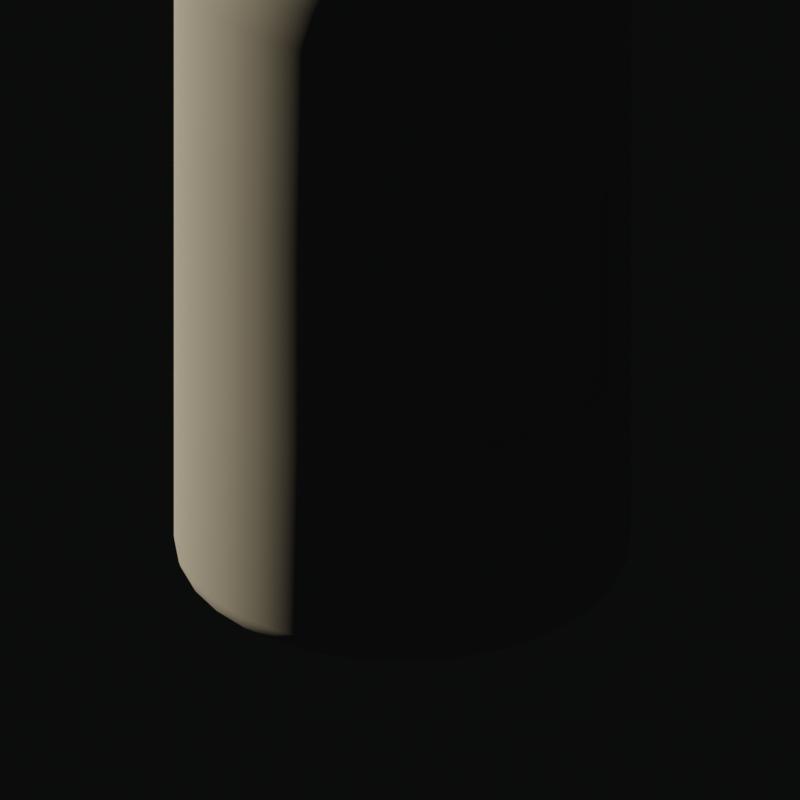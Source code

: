 # Source: incipias_shields.blend  (saved by Blender 4.0.36; exported with 4.5.12 LTS)
import bpy
from mathutils import Matrix  # noqa: F401  (used for matrix-valued properties, if any)

bpy.ops.wm.read_factory_settings(use_empty=True)
scene = bpy.context.scene
scene.name = 'Scene'

# ---- collections
col_lighting = bpy.data.collections.new('Lighting'); scene.collection.children.link(col_lighting)
col_hidden = bpy.data.collections.new('hidden'); scene.collection.children.link(col_hidden)
col_shield = bpy.data.collections.new('shield'); scene.collection.children.link(col_shield)
col_liquid_class = bpy.data.collections.new('Liquid Class'); scene.collection.children.link(col_liquid_class)
col_gas_class = bpy.data.collections.new('gas class'); scene.collection.children.link(col_gas_class)
col_gas_class.hide_render = True

# ---- materials (node trees are filled in below, after node groups)
mat_inner_glow = bpy.data.materials.new('Inner_glow')
mat_material_003 = bpy.data.materials.new('Material.003')

# ---- node groups
ng_auto_smooth = bpy.data.node_groups.new('Auto Smooth', 'GeometryNodeTree')
_s = ng_auto_smooth.interface.new_socket(name='Geometry', in_out='OUTPUT', socket_type='NodeSocketGeometry')
_s = ng_auto_smooth.interface.new_socket(name='Geometry', in_out='INPUT', socket_type='NodeSocketGeometry')
_s = ng_auto_smooth.interface.new_socket(name='Angle', in_out='INPUT', socket_type='NodeSocketFloat')
_s.subtype = 'ANGLE'
_s.min_value = 0.0
_s.max_value = 3.142
ng_auto_smooth.is_modifier = True
_N = ng_auto_smooth.nodes; _L = ng_auto_smooth.links
n0 = _N.new('NodeGroupOutput'); n0.name = 'Group Output'; n0.location = (480, -100)
n1 = _N.new('NodeGroupInput'); n1.name = 'Group Input'; n1.location = (-420, -300)
n2 = _N.new('NodeGroupInput'); n2.name = 'Group Input.001'; n2.location = (-60, -100)
n3 = _N.new('GeometryNodeSetShadeSmooth'); n3.name = 'Set Shade Smooth'; n3.location = (120, -100)
n3.domain = 'EDGE'
n4 = _N.new('GeometryNodeSetShadeSmooth'); n4.name = 'Set Shade Smooth.001'; n4.location = (300, -100)
n5 = _N.new('GeometryNodeInputMeshEdgeAngle'); n5.name = 'Edge Angle'; n5.location = (-420, -220)
n6 = _N.new('GeometryNodeInputEdgeSmooth'); n6.name = 'Is Edge Smooth'; n6.location = (-60, -160)
n7 = _N.new('GeometryNodeInputShadeSmooth'); n7.name = 'Is Face Smooth'; n7.location = (-240, -340)
n8 = _N.new('FunctionNodeBooleanMath'); n8.name = 'Boolean Math'; n8.location = (-60, -220)
n9 = _N.new('FunctionNodeCompare'); n9.name = 'Compare'; n9.location = (-240, -180)
n9.operation = 'LESS_EQUAL'
_L.new(n5.outputs[0], n9.inputs[0])
_L.new(n4.outputs[0], n0.inputs[0])
_L.new(n1.outputs[1], n9.inputs[1])
_L.new(n9.outputs[0], n8.inputs[0])
_L.new(n7.outputs[0], n8.inputs[1])
_L.new(n2.outputs[0], n3.inputs[0])
_L.new(n6.outputs[0], n3.inputs[1])
_L.new(n3.outputs[0], n4.inputs[0])
_L.new(n8.outputs[0], n3.inputs[2])
n0.is_active_output = True

# ---- material node trees
mat_inner_glow.use_nodes = True; mat_inner_glow.node_tree.nodes.clear()
_N = mat_inner_glow.node_tree.nodes; _L = mat_inner_glow.node_tree.links
n0 = _N.new('ShaderNodeOutputMaterial'); n0.name = 'Material Output'; n0.location = (1378, 206)
n1 = _N.new('ShaderNodeVolumePrincipled'); n1.name = 'Principled Volume'; n1.location = (939, -212)
n1.inputs[2].default_value = 5.96e-08
n2 = _N.new('ShaderNodeTexNoise'); n2.name = 'Noise Texture'; n2.location = (120, -277)
n2.inputs[2].default_value = 2.0
n3 = _N.new('ShaderNodeTexNoise'); n3.name = 'Musgrave Texture'; n3.location = (-110, -255)
n3.width = 150
n3.normalize = False
n3.inputs[2].default_value = 2.0
n3.inputs[3].default_value = 1.0
n3.inputs[4].default_value = 0.25
n4 = _N.new('ShaderNodeValToRGB'); n4.name = 'ColorRamp'; n4.location = (381, -270)
while len(n4.color_ramp.elements) > 1: n4.color_ramp.elements.remove(n4.color_ramp.elements[-1])
n4.color_ramp.elements[0].position = 0.6341; n4.color_ramp.elements[0].color = (0.0, 0.0, 0.0, 1.0)
_e = n4.color_ramp.elements.new(0.6932); _e.color = (0.06672, 0.6902, 1.0, 1.0)
n5 = _N.new('ShaderNodeMix'); n5.name = 'Mix'; n5.location = (-330, -288)
n5.data_type = 'RGBA'
n5.inputs[0].default_value = 0.6583
n6 = _N.new('ShaderNodeGamma'); n6.name = 'Gamma'; n6.location = (720, -322)
n6.inputs[1].default_value = 0.5
n7 = _N.new('ShaderNodeMapping'); n7.name = 'Mapping'; n7.location = (-780, -91)
n7.inputs[3].default_value = (2.0, 2.0, 2.0)
n8 = _N.new('ShaderNodeTexCoord'); n8.name = 'Texture Coordinate'; n8.location = (-1058, -247)
n9 = _N.new('ShaderNodeSeparateXYZ'); n9.name = 'Separate XYZ'; n9.location = (-786, -596)
n10 = _N.new('ShaderNodeCombineXYZ'); n10.name = 'Combine XYZ'; n10.location = (-546, -543)
n11 = _N.new('ShaderNodeVectorMath'); n11.name = 'Vector Math'; n11.location = (-41, -847)
n11.operation = 'LENGTH'
n12 = _N.new('ShaderNodeMapRange'); n12.name = 'Map Range'; n12.location = (127, -553)
n12.inputs[1].default_value = 1.0
n12.inputs[2].default_value = 1.8
n12.inputs[3].default_value = 1.0
n12.inputs[4].default_value = 0.0
n13 = _N.new('ShaderNodeMath'); n13.name = 'Math'; n13.location = (436, -648)
n13.operation = 'MULTIPLY'
n14 = _N.new('ShaderNodeMath'); n14.name = 'Math.001'; n14.location = (656, -627)
n14.operation = 'MULTIPLY'
n14.inputs[1].default_value = 12.0
n15 = _N.new('ShaderNodeMapRange'); n15.name = 'Map Range.001'; n15.location = (130, -844)
n15.interpolation_type = 'SMOOTHSTEP'
n15.inputs[2].default_value = 1.8
n15.inputs[3].default_value = 1.0
n15.inputs[4].default_value = 0.0
n16 = _N.new('ShaderNodeBsdfPrincipled'); n16.name = 'Principled BSDF'; n16.location = (792, 166)
n16.inputs[3].default_value = 1.45
n16.inputs[4].default_value = 0.0
n17 = _N.new('ShaderNodeTexNoise'); n17.name = 'Noise Texture.001'; n17.location = (-509, 78)
n17.inputs[2].default_value = 2.0
_L.new(n1.outputs[0], n0.inputs[1])
_L.new(n6.outputs[0], n1.inputs[7])
_L.new(n2.outputs[0], n4.inputs[0])
_L.new(n3.outputs[0], n2.inputs[0])
_L.new(n8.outputs[3], n7.inputs[0])
_L.new(n5.outputs[2], n3.inputs[0])
_L.new(n7.outputs[0], n17.inputs[0])
_L.new(n17.outputs[1], n5.inputs[6])
_L.new(n7.outputs[0], n5.inputs[7])
_L.new(n4.outputs[0], n6.inputs[0])
_L.new(n8.outputs[3], n9.inputs[0])
_L.new(n9.outputs[2], n12.inputs[0])
_L.new(n14.outputs[0], n1.inputs[6])
_L.new(n9.outputs[0], n10.inputs[0])
_L.new(n9.outputs[1], n10.inputs[1])
_L.new(n10.outputs[0], n11.inputs[0])
_L.new(n11.outputs[1], n15.inputs[0])
_L.new(n12.outputs[0], n13.inputs[0])
_L.new(n13.outputs[0], n14.inputs[0])
_L.new(n15.outputs[0], n13.inputs[1])
_L.new(n16.outputs[0], n0.inputs[0])
n0.is_active_output = True
mat_material_003.use_nodes = True; mat_material_003.node_tree.nodes.clear()
_N = mat_material_003.node_tree.nodes; _L = mat_material_003.node_tree.links
n0 = _N.new('ShaderNodeOutputMaterial'); n0.name = 'Material Output'; n0.location = (300, 300)
n1 = _N.new('ShaderNodeBsdfPrincipled'); n1.name = 'Principled BSDF'; n1.location = (10, 300)
n1.inputs[0].default_value = (0.6281, 0.394, 0.2434, 1.0)
n1.inputs[1].default_value = 0.3273
n1.inputs[2].default_value = 0.5273
n1.inputs[3].default_value = 1.45
_L.new(n1.outputs[0], n0.inputs[0])
n0.is_active_output = True

# ---- world
world_world = bpy.data.worlds.new('World'); scene.world = world_world
world_world.use_nodes = True; world_world.node_tree.nodes.clear()
_N = world_world.node_tree.nodes; _L = world_world.node_tree.links
n0 = _N.new('ShaderNodeOutputWorld'); n0.name = 'World Output'; n0.location = (300, 300)
n1 = _N.new('ShaderNodeBackground'); n1.name = 'Background'; n1.location = (10, 300)
n1.inputs[0].default_value = (0.003325, 0.00352, 0.003769, 1.0)
_L.new(n1.outputs[0], n0.inputs[0])
n0.is_active_output = True
world_world.color = (0.05088, 0.05088, 0.05088)
world_world.use_sun_shadow = False
world_world.sun_shadow_jitter_overblur = 0.0

# ---- cameras
cam_camera_003 = bpy.data.cameras.new('Camera.003')
cam_camera_003.type = 'ORTHO'
cam_camera_003.clip_end = 100.0
cam_camera_003.lens = 35.0
cam_camera_003.sensor_width = 32.0
cam_camera_003.sensor_height = 18.0
cam_camera_003.ortho_scale = 3.5
cam_camera_003.dof.focus_distance = 0.0
cam_camera_003.dof.aperture_fstop = 128.0

# ---- lights
light_light = bpy.data.lights.new('Light', 'SUN')
light_light.color = (1.0, 0.8445, 0.5614)
light_light.transmission_factor = 0.0
light_light.angle = 0.0
light_light.energy = 2.0
light_light.shadow_soft_size = 0.1
light_light.shadow_cascade_max_distance = 1000.0

# ---- meshes
me_sphere = bpy.data.meshes.new('Sphere')
me_sphere.from_pydata([(0.0, 1.0, 0.0), (-0.3928, 0.3928, 3.831), (-0.2706, 0.2706, 3.924), (0.1951, 0.9808, 0.0), (-0.1379, 0.1379, 3.981), (-0.8315, 0.5556, 3.0), (-0.8155, 0.5449, 3.195), (-0.7682, 0.5133, 3.382), (-0.6913, 0.4619, 3.555), (-0.5879, 0.3928, 3.707), (-0.4619, 0.3087, 3.831), (0.3827, 0.9239, 0.0), (-0.3182, 0.2126, 3.924), (-0.1622, 0.1084, 3.981), (-0.9239, 0.3827, 3.0), (-0.9061, 0.3753, 3.195), (-0.8536, 0.3536, 3.382), (-0.7682, 0.3182, 3.555), (-0.6533, 0.2706, 3.707), (0.5556, 0.8315, 0.0), (-0.5133, 0.2126, 3.831), (-0.3536, 0.1464, 3.924), (-0.1802, 0.07466, 3.981), (-0.9808, 0.1951, 3.0), (-0.9619, 0.1913, 3.195), (-0.9061, 0.1802, 3.382), (-0.8155, 0.1622, 3.555), (0.7071, 0.7071, 0.0), (-0.6935, 0.1379, 3.707), (-0.5449, 0.1084, 3.831), (-0.3753, 0.07466, 3.924), (-0.1913, 0.03806, 3.981), (-1.0, 4.47e-07, 3.0), (-0.9808, 2.682e-07, 3.195), (-0.9239, 1.49e-08, 3.382), (0.8315, 0.5556, 0.0), (-0.8315, 1.639e-07, 3.555), (-0.7071, 2.98e-08, 3.707), (-0.5556, 1.49e-07, 3.831), (-0.3827, 5.215e-08, 3.924), (-0.1951, 1.863e-08, 3.981), (-0.9808, -0.1951, 3.0), (-0.9619, -0.1913, 3.195), (0.9239, 0.3827, 0.0), (-0.9061, -0.1802, 3.382), (-0.8155, -0.1622, 3.555), (-0.6935, -0.1379, 3.707), (-0.5449, -0.1084, 3.831), (-0.3753, -0.07466, 3.924), (-0.1913, -0.03806, 3.981), (-0.9239, -0.3827, 3.0), (0.9808, 0.1951, 0.0), (-0.9061, -0.3753, 3.195), (-0.8536, -0.3536, 3.382), (-0.7682, -0.3182, 3.555), (-0.6533, -0.2706, 3.707), (-0.5133, -0.2126, 3.831), (-0.3536, -0.1464, 3.924), (-0.1802, -0.07466, 3.981), (1.0, -1.639e-07, 0.0), (-0.8315, -0.5556, 3.0), (-0.8155, -0.5449, 3.195), (-0.7682, -0.5133, 3.382), (-0.6913, -0.4619, 3.555), (-0.5879, -0.3928, 3.707), (-0.4619, -0.3087, 3.831), (-0.3182, -0.2126, 3.924), (0.9808, -0.1951, 0.0), (-0.1622, -0.1084, 3.981), (-0.7071, -0.7071, 3.0), (-0.6935, -0.6935, 3.195), (-0.6533, -0.6533, 3.382), (-0.5879, -0.5879, 3.555), (-0.5, -0.5, 3.707), (-0.3928, -0.3928, 3.831), (0.9239, -0.3827, 0.0), (-0.2706, -0.2706, 3.924), (-0.1379, -0.1379, 3.981), (-0.5556, -0.8315, 3.0), (-0.5449, -0.8155, 3.195), (-0.5133, -0.7682, 3.382), (-0.4619, -0.6913, 3.555), (-0.3928, -0.5879, 3.707), (0.8315, -0.5556, 0.0), (-0.3087, -0.4619, 3.831), (-0.2126, -0.3182, 3.924), (-0.1084, -0.1622, 3.981), (-0.3827, -0.9239, 3.0), (-0.3753, -0.9061, 3.195), (-0.3536, -0.8536, 3.382), (-0.3182, -0.7682, 3.555), (0.7071, -0.7071, 0.0), (-0.2706, -0.6533, 3.707), (-0.2126, -0.5133, 3.831), (-0.1464, -0.3536, 3.924), (-0.07466, -0.1802, 3.981), (-0.1951, -0.9808, 3.0), (-0.1913, -0.9619, 3.195), (-0.1802, -0.9061, 3.382), (0.5556, -0.8315, 0.0), (-0.1622, -0.8155, 3.555), (-0.1379, -0.6935, 3.707), (-0.1084, -0.5449, 3.831), (-0.07466, -0.3753, 3.924), (-0.03806, -0.1913, 3.981), (-3.278e-07, -1.0, 3.0), (-1.341e-07, -0.9808, 3.195), (0.3827, -0.9239, 0.0), (2.98e-08, -0.9239, 3.382), (-1.043e-07, -0.8315, 3.555), (-1.49e-08, -0.7071, 3.707), (-9.686e-08, -0.5556, 3.831), (-5.215e-08, -0.3827, 3.924), (-7.451e-09, -0.1951, 3.981), (0.1951, -0.9808, 3.0), (0.1951, -0.9808, 0.0), (0.1913, -0.9619, 3.195), (0.1802, -0.9061, 3.382), (0.1622, -0.8155, 3.555), (0.1379, -0.6935, 3.707), (0.1084, -0.5449, 3.831), (0.07466, -0.3753, 3.924), (0.03806, -0.1913, 3.981), (-3.278e-07, -1.0, 0.0), (0.3827, -0.9239, 3.0), (0.3753, -0.9061, 3.195), (0.3536, -0.8536, 3.382), (0.3182, -0.7682, 3.555), (0.2706, -0.6533, 3.707), (0.2126, -0.5133, 3.831), (0.1464, -0.3536, 3.924), (-0.1951, -0.9808, 0.0), (0.07466, -0.1802, 3.981), (0.5556, -0.8315, 3.0), (0.5449, -0.8155, 3.195), (0.5133, -0.7682, 3.382), (0.4619, -0.6913, 3.555), (0.3928, -0.5879, 3.707), (0.3087, -0.4619, 3.831), (-0.3827, -0.9239, 0.0), (0.2126, -0.3182, 3.924), (0.1084, -0.1622, 3.981), (0.7071, -0.7071, 3.0), (0.6935, -0.6935, 3.195), (0.6533, -0.6533, 3.382), (0.5879, -0.5879, 3.555), (0.5, -0.5, 3.707), (-0.5556, -0.8315, 0.0), (0.3928, -0.3928, 3.831), (0.2706, -0.2706, 3.924), (0.1379, -0.1379, 3.981), (0.8315, -0.5556, 3.0), (0.8155, -0.5449, 3.195), (0.7682, -0.5133, 3.382), (0.6913, -0.4619, 3.555), (-0.7071, -0.7071, 0.0), (0.5879, -0.3928, 3.707), (0.4619, -0.3087, 3.831), (0.3182, -0.2126, 3.924), (0.1622, -0.1084, 3.981), (0.9239, -0.3827, 3.0), (0.9061, -0.3753, 3.195), (0.8536, -0.3536, 3.382), (0.7682, -0.3182, 3.555), (-0.8315, -0.5556, 0.0), (0.6533, -0.2706, 3.707), (0.5133, -0.2126, 3.831), (0.3536, -0.1464, 3.924), (0.1802, -0.07466, 3.981), (0.9808, -0.1951, 3.0), (0.9619, -0.1913, 3.195), (0.9061, -0.1802, 3.382), (-0.9239, -0.3827, 0.0), (0.8155, -0.1622, 3.555), (0.6935, -0.1379, 3.707), (0.5449, -0.1084, 3.831), (0.3753, -0.07466, 3.924), (0.1913, -0.03806, 3.981), (1.0, -1.639e-07, 3.0), (0.9808, -8.941e-08, 3.195), (-0.9808, -0.1951, 0.0), (0.9239, 4.47e-08, 3.382), (0.8315, -8.941e-08, 3.555), (0.7071, 1.49e-08, 3.707), (0.5556, -5.215e-08, 3.831), (0.3827, -2.235e-08, 3.924), (0.1951, -1.118e-08, 3.981), (0.9808, 0.1951, 3.0), (-1.0, 4.47e-07, 0.0), (0.9619, 0.1913, 3.195), (0.9061, 0.1802, 3.382), (0.8155, 0.1622, 3.555), (0.6935, 0.1379, 3.707), (0.5449, 0.1084, 3.831), (0.3753, 0.07466, 3.924), (0.1913, 0.03806, 3.981), (-0.9808, 0.1951, 0.0), (0.9239, 0.3827, 3.0), (0.9061, 0.3753, 3.195), (0.8536, 0.3536, 3.382), (0.7682, 0.3182, 3.555), (0.6533, 0.2706, 3.707), (0.5133, 0.2126, 3.831), (0.3536, 0.1464, 3.924), (-0.9239, 0.3827, 0.0), (0.1802, 0.07466, 3.981), (0.0, 0.0, 4.0), (0.8315, 0.5556, 3.0), (0.8155, 0.5449, 3.195), (0.7682, 0.5133, 3.382), (0.6913, 0.4619, 3.555), (0.5879, 0.3928, 3.707), (-0.8315, 0.5556, 0.0), (0.4619, 0.3087, 3.831), (0.3182, 0.2126, 3.924), (0.1622, 0.1084, 3.981), (0.7071, 0.7071, 3.0), (0.6935, 0.6935, 3.195), (0.6533, 0.6533, 3.382), (0.5879, 0.5879, 3.555), (-0.7071, 0.7071, 0.0), (0.5, 0.5, 3.707), (0.3928, 0.3928, 3.831), (0.2706, 0.2706, 3.924), (0.1379, 0.1379, 3.981), (0.5556, 0.8315, 3.0), (0.5449, 0.8155, 3.195), (-0.5556, 0.8315, 0.0), (0.5133, 0.7682, 3.382), (0.4619, 0.6913, 3.555), (0.3928, 0.5879, 3.707), (0.3087, 0.4619, 3.831), (0.2126, 0.3182, 3.924), (0.1084, 0.1622, 3.981), (0.3827, 0.9239, 3.0), (-0.3827, 0.9239, 0.0), (0.3753, 0.9061, 3.195), (0.3536, 0.8536, 3.382), (0.3182, 0.7682, 3.555), (0.2706, 0.6533, 3.707), (0.2126, 0.5133, 3.831), (0.1464, 0.3536, 3.924), (0.07466, 0.1802, 3.981), (-0.1951, 0.9808, 0.0), (0.1951, 0.9808, 3.0), (0.1913, 0.9619, 3.195), (0.1802, 0.9061, 3.382), (0.1622, 0.8155, 3.555), (0.1379, 0.6935, 3.707), (0.1084, 0.5449, 3.831), (0.07466, 0.3753, 3.924), (0.03806, 0.1913, 3.981), (0.0, 1.0, 3.0), (0.0, 0.9808, 3.195), (0.0, 0.8315, 3.555), (0.0, 0.5556, 3.831), (-0.5, 0.5, 3.707), (-0.5879, 0.5879, 3.555), (-0.6533, 0.6533, 3.382), (-0.6935, 0.6935, 3.195), (-0.7071, 0.7071, 3.0), (-0.1084, 0.1622, 3.981), (-0.2126, 0.3182, 3.924), (-0.3087, 0.4619, 3.831), (-0.3928, 0.5879, 3.707), (-0.4619, 0.6913, 3.555), (-0.5133, 0.7682, 3.382), (-0.5449, 0.8155, 3.195), (-0.5556, 0.8315, 3.0), (-0.07466, 0.1802, 3.981), (-0.1464, 0.3536, 3.924), (-0.2126, 0.5133, 3.831), (-0.2706, 0.6533, 3.707), (-0.3182, 0.7682, 3.555), (-0.3536, 0.8536, 3.382), (-0.3753, 0.9061, 3.195), (-0.3827, 0.9239, 3.0), (-0.03806, 0.1913, 3.981), (-0.07466, 0.3753, 3.924), (-0.1084, 0.5449, 3.831), (-0.1379, 0.6935, 3.707), (-0.1622, 0.8155, 3.555), (-0.1802, 0.9061, 3.382), (-0.1913, 0.9619, 3.195), (-0.1951, 0.9808, 3.0), (1.49e-08, 0.1951, 3.981), (6.706e-08, 0.3827, 3.924), (8.941e-08, 0.7071, 3.707), (5.96e-08, 0.9239, 3.382), (0.1867, 0.9386, -0.05922), (1.495e-08, 0.957, -0.05922), (0.3662, 0.8842, -0.05922), (0.5317, 0.7957, -0.05922), (0.6767, 0.6767, -0.05922), (0.7957, 0.5317, -0.05922), (0.8842, 0.3662, -0.05922), (0.9386, 0.1867, -0.05922), (0.957, -1.39e-07, -0.05922), (0.9386, -0.1867, -0.05922), (0.8842, -0.3662, -0.05922), (0.7957, -0.5317, -0.05922), (0.6767, -0.6767, -0.05922), (0.5317, -0.7957, -0.05922), (0.3662, -0.8842, -0.05922), (0.1867, -0.9386, -0.05922), (-2.988e-07, -0.957, -0.05922), (-0.1867, -0.9386, -0.05922), (-0.3662, -0.8842, -0.05922), (-0.5317, -0.7957, -0.05922), (-0.6767, -0.6767, -0.05922), (-0.7957, -0.5317, -0.05922), (-0.8842, -0.3662, -0.05922), (-0.9386, -0.1867, -0.05922), (-0.957, 4.456e-07, -0.05922), (2.343e-07, 1.384e-07, -0.05922), (-0.9386, 0.1867, -0.05922), (-0.3662, 0.8842, -0.05922), (-0.8842, 0.3662, -0.05922), (-0.5317, 0.7957, -0.05922), (-0.6767, 0.6767, -0.05922), (-0.7957, 0.5317, -0.05922), (-0.1867, 0.9386, -0.05922), (-0.8315, -0.5556, 0.9999), (-0.8315, -0.5556, 2.0), (-1.0, 4.47e-07, 0.9999), (-1.0, 4.47e-07, 2.0), (1.0, -1.639e-07, 0.9999), (1.0, -1.639e-07, 2.0), (0.8315, 0.5556, 0.9999), (0.8315, 0.5556, 2.0), (-0.7071, -0.7071, 2.0), (-0.7071, -0.7071, 0.9999), (-0.5556, -0.8315, 0.9999), (-0.5556, -0.8315, 2.0), (-3.278e-07, -1.0, 0.9999), (-3.278e-07, -1.0, 2.0), (0.8315, -0.5556, 0.9999), (0.8315, -0.5556, 2.0), (-0.8315, 0.5556, 0.9999), (-0.8315, 0.5556, 2.0), (-0.9808, -0.1951, 2.0), (-0.9808, -0.1951, 0.9999), (-0.9239, -0.3827, 0.9999), (-0.9239, -0.3827, 2.0), (-0.1951, 0.9808, 2.0), (-0.1951, 0.9808, 0.9999), (-0.3827, 0.9239, 0.9999), (-0.3827, 0.9239, 2.0), (0.7071, 0.7071, 2.0), (0.7071, 0.7071, 0.9999), (0.5556, 0.8315, 0.9999), (0.5556, 0.8315, 2.0), (0.9808, 0.1951, 2.0), (0.9808, 0.1951, 0.9999), (0.9239, 0.3827, 0.9999), (0.9239, 0.3827, 2.0), (0.9239, -0.3827, 2.0), (0.9239, -0.3827, 0.9999), (0.9808, -0.1951, 0.9999), (0.9808, -0.1951, 2.0), (0.1951, -0.9808, 2.0), (0.1951, -0.9808, 0.9999), (0.3827, -0.9239, 0.9999), (0.3827, -0.9239, 2.0), (-0.9239, 0.3827, 2.0), (-0.9239, 0.3827, 0.9999), (-0.9808, 0.1951, 0.9999), (-0.9808, 0.1951, 2.0), (-0.3827, -0.9239, 2.0), (-0.3827, -0.9239, 0.9999), (-0.1951, -0.9808, 0.9999), (-0.1951, -0.9808, 2.0), (0.0, 1.0, 0.9999), (0.0, 1.0, 2.0), (-0.5556, 0.8315, 2.0), (-0.5556, 0.8315, 0.9999), (-0.7071, 0.7071, 0.9999), (-0.7071, 0.7071, 2.0), (0.3827, 0.9239, 2.0), (0.3827, 0.9239, 0.9999), (0.1951, 0.9808, 0.9999), (0.1951, 0.9808, 2.0), (0.5556, -0.8315, 2.0), (0.5556, -0.8315, 0.9999), (0.7071, -0.7071, 0.9999), (0.7071, -0.7071, 2.0), (-0.1951, 0.9037, 2.0), (-0.1951, 0.9037, 0.9999), (-0.3827, 0.8468, 0.9999), (-0.3827, 0.8468, 2.0), (0.0, 0.9229, 0.9999), (0.0, 0.9229, 2.0), (0.3827, 0.8468, 2.0), (0.3827, 0.8468, 0.9999), (0.1951, 0.9037, 0.9999), (0.1951, 0.9037, 2.0)], [], [(28, 29, 20, 18), (30, 31, 22, 21), (8, 9, 256, 257), (9, 10, 1, 256), (13, 206, 4), (12, 13, 4, 2), (17, 18, 9, 8), (20, 21, 12, 10), (18, 20, 10, 9), (26, 28, 18, 17), (29, 30, 21, 20), (21, 22, 13, 12), (22, 206, 13), (14, 15, 6, 5), (15, 16, 7, 6), (16, 17, 8, 7), (23, 24, 15, 14), (24, 25, 16, 15), (25, 26, 17, 16), (40, 206, 31), (32, 33, 24, 23), (33, 34, 25, 24), (34, 36, 26, 25), (31, 206, 22), (46, 47, 38, 37), (47, 48, 39, 38), (48, 49, 40, 39), (36, 37, 28, 26), (37, 38, 29, 28), (38, 39, 30, 29), (39, 40, 31, 30), (45, 46, 37, 36), (42, 44, 34, 33), (44, 45, 36, 34), (58, 206, 49), (50, 52, 42, 41), (52, 53, 44, 42), (53, 54, 45, 44), (49, 206, 40), (41, 42, 33, 32), (66, 68, 58, 57), (68, 206, 58), (54, 55, 46, 45), (55, 56, 47, 46), (56, 57, 48, 47), (57, 58, 49, 48), (64, 65, 56, 55), (65, 66, 57, 56), (63, 64, 55, 54), (70, 71, 62, 61), (71, 72, 63, 62), (72, 73, 64, 63), (73, 74, 65, 64), (60, 61, 52, 50), (61, 62, 53, 52), (62, 63, 54, 53), (78, 79, 70, 69), (74, 76, 66, 65), (76, 77, 68, 66), (77, 206, 68), (69, 70, 61, 60), (84, 85, 76, 74), (85, 86, 77, 76), (86, 206, 77), (82, 84, 74, 73), (88, 89, 80, 79), (89, 90, 81, 80), (90, 92, 82, 81), (92, 93, 84, 82), (79, 80, 71, 70), (80, 81, 72, 71), (81, 82, 73, 72), (96, 97, 88, 87), (93, 94, 85, 84), (94, 95, 86, 85), (95, 206, 86), (87, 88, 79, 78), (102, 103, 94, 93), (103, 104, 95, 94), (104, 206, 95), (108, 109, 100, 98), (109, 110, 101, 100), (110, 111, 102, 101), (111, 112, 103, 102), (97, 98, 89, 88), (98, 100, 90, 89), (100, 101, 92, 90), (101, 102, 93, 92), (112, 113, 104, 103), (113, 206, 104), (105, 106, 97, 96), (106, 108, 98, 97), (121, 122, 113, 112), (122, 206, 113), (114, 116, 106, 105), (116, 117, 108, 106), (126, 127, 118, 117), (127, 128, 119, 118), (128, 129, 120, 119), (129, 130, 121, 120), (117, 118, 109, 108), (118, 119, 110, 109), (119, 120, 111, 110), (120, 121, 112, 111), (132, 206, 122), (124, 125, 116, 114), (125, 126, 117, 116), (140, 141, 132, 130), (141, 206, 132), (133, 134, 125, 124), (134, 135, 126, 125), (130, 132, 122, 121), (146, 148, 138, 137), (148, 149, 140, 138), (149, 150, 141, 140), (135, 136, 127, 126), (136, 137, 128, 127), (137, 138, 129, 128), (138, 140, 130, 129), (145, 146, 137, 136), (143, 144, 135, 134), (144, 145, 136, 135), (159, 206, 150), (151, 152, 143, 142), (152, 153, 144, 143), (153, 154, 145, 144), (150, 206, 141), (142, 143, 134, 133), (167, 168, 159, 158), (168, 206, 159), (154, 156, 146, 145), (156, 157, 148, 146), (157, 158, 149, 148), (158, 159, 150, 149), (165, 166, 157, 156), (166, 167, 158, 157), (162, 163, 154, 153), (163, 165, 156, 154), (169, 170, 161, 160), (170, 171, 162, 161), (171, 173, 163, 162), (173, 174, 165, 163), (160, 161, 152, 151), (161, 162, 153, 152), (185, 186, 177, 176), (186, 206, 177), (174, 175, 166, 165), (175, 176, 167, 166), (176, 177, 168, 167), (177, 206, 168), (183, 184, 175, 174), (184, 185, 176, 175), (182, 183, 174, 173), (189, 190, 181, 179), (190, 191, 182, 181), (191, 192, 183, 182), (192, 193, 184, 183), (178, 179, 170, 169), (179, 181, 171, 170), (181, 182, 173, 171), (197, 198, 189, 187), (193, 194, 185, 184), (194, 195, 186, 185), (195, 206, 186), (187, 189, 179, 178), (202, 203, 194, 193), (203, 205, 195, 194), (205, 206, 195), (224, 206, 215), (216, 217, 208, 207), (217, 218, 209, 208), (218, 219, 210, 209), (199, 200, 191, 190), (207, 208, 198, 197), (222, 223, 214, 213), (223, 224, 215, 214), (200, 201, 192, 191), (219, 221, 211, 210), (221, 222, 213, 211), (228, 229, 219, 218), (229, 230, 221, 219), (230, 231, 222, 221), (231, 232, 223, 222), (232, 233, 224, 223), (242, 206, 233), (234, 236, 226, 225), (236, 237, 228, 226), (201, 202, 193, 192), (233, 206, 224), (225, 226, 217, 216), (226, 228, 218, 217), (241, 242, 233, 232), (238, 239, 230, 229), (239, 240, 231, 230), (240, 241, 232, 231), (247, 248, 239, 238), (248, 249, 240, 239), (249, 250, 241, 240), (208, 209, 199, 198), (237, 238, 229, 228), (253, 288, 246, 245), (288, 254, 247, 246), (209, 210, 200, 199), (250, 251, 242, 241), (251, 206, 242), (244, 245, 236, 234), (245, 246, 237, 236), (246, 247, 238, 237), (287, 255, 249, 248), (255, 286, 250, 249), (286, 285, 251, 250), (285, 206, 251), (252, 253, 245, 244), (3, 11, 291, 289), (210, 211, 201, 200), (254, 287, 248, 247), (59, 67, 298, 297), (139, 147, 308, 307), (211, 213, 202, 201), (196, 204, 317, 315), (115, 123, 305, 304), (67, 75, 299, 298), (180, 188, 313, 312), (235, 243, 321, 316), (329, 348, 216, 207), (43, 51, 296, 295), (325, 340, 41, 32), (99, 107, 303, 302), (335, 360, 114, 105), (123, 131, 306, 305), (323, 330, 69, 60), (164, 172, 311, 310), (339, 364, 14, 5), (27, 35, 294, 293), (337, 356, 160, 151), (351, 378, 234, 225), (213, 214, 203, 202), (243, 0, 290, 321), (343, 323, 60, 50), (107, 115, 304, 303), (327, 352, 187, 178), (220, 227, 318, 319), (347, 374, 268, 276), (363, 382, 133, 124), (214, 215, 205, 203), (172, 180, 312, 311), (333, 368, 87, 78), (51, 59, 297, 296), (367, 325, 32, 23), (11, 19, 292, 291), (359, 327, 178, 169), (35, 43, 295, 294), (373, 344, 284, 252), (91, 99, 302, 301), (355, 329, 207, 197), (147, 155, 309, 308), (204, 212, 320, 317), (330, 333, 78, 69), (227, 235, 316, 318), (371, 335, 105, 96), (19, 27, 293, 292), (385, 337, 151, 142), (212, 220, 319, 320), (377, 339, 5, 260), (75, 83, 300, 299), (340, 343, 50, 41), (344, 347, 276, 284), (215, 206, 205), (131, 139, 307, 306), (348, 351, 225, 216), (155, 164, 310, 309), (352, 355, 197, 187), (188, 196, 315, 313), (356, 359, 169, 160), (360, 363, 124, 114), (198, 199, 190, 189), (7, 8, 257, 258), (364, 367, 23, 14), (10, 12, 2, 1), (368, 371, 96, 87), (5, 6, 259, 260), (381, 373, 252, 244), (6, 7, 258, 259), (374, 377, 260, 268), (83, 91, 301, 300), (378, 381, 244, 234), (0, 3, 289, 290), (382, 385, 142, 133), (1, 2, 262, 263), (256, 1, 263, 264), (257, 256, 264, 265), (258, 257, 265, 266), (259, 258, 266, 267), (260, 259, 267, 268), (4, 206, 261), (2, 4, 261, 262), (267, 266, 274, 275), (268, 267, 275, 276), (261, 206, 269), (262, 261, 269, 270), (263, 262, 270, 271), (264, 263, 271, 272), (265, 264, 272, 273), (266, 265, 273, 274), (272, 271, 279, 280), (273, 272, 280, 281), (274, 273, 281, 282), (275, 274, 282, 283), (276, 275, 283, 284), (269, 206, 277), (270, 269, 277, 278), (271, 270, 278, 279), (284, 283, 253, 252), (277, 206, 285), (278, 277, 285, 286), (279, 278, 286, 255), (280, 279, 255, 287), (281, 280, 287, 254), (282, 281, 254, 288), (283, 282, 288, 253), (293, 294, 314), (291, 292, 314), (310, 311, 314), (312, 313, 314), (304, 305, 314), (309, 310, 314), (317, 320, 314), (299, 300, 314), (302, 303, 314), (307, 308, 314), (313, 315, 314), (297, 298, 314), (321, 290, 314), (296, 297, 314), (318, 316, 314), (316, 321, 314), (294, 295, 314), (308, 309, 314), (305, 306, 314), (300, 301, 314), (320, 319, 314), (311, 312, 314), (298, 299, 314), (303, 304, 314), (315, 317, 314), (306, 307, 314), (290, 289, 314), (292, 293, 314), (295, 296, 314), (301, 302, 314), (319, 318, 314), (289, 291, 314), (99, 91, 384, 383), (383, 384, 385, 382), (11, 3, 380, 379), (381, 378, 392, 395), (227, 220, 376, 375), (375, 376, 377, 374), (3, 0, 372, 380), (345, 346, 388, 387), (139, 131, 370, 369), (369, 370, 371, 368), (204, 196, 366, 365), (365, 366, 367, 364), (115, 107, 362, 361), (361, 362, 363, 360), (75, 67, 358, 357), (357, 358, 359, 356), (51, 43, 354, 353), (353, 354, 355, 352), (27, 19, 350, 349), (349, 350, 351, 348), (243, 235, 346, 345), (380, 372, 390, 394), (180, 172, 342, 341), (341, 342, 343, 340), (220, 212, 338, 376), (376, 338, 339, 377), (91, 83, 336, 384), (384, 336, 337, 385), (131, 123, 334, 370), (370, 334, 335, 371), (155, 147, 332, 331), (331, 332, 333, 330), (43, 35, 328, 354), (354, 328, 329, 355), (0, 243, 345, 372), (379, 380, 394, 393), (67, 59, 326, 358), (358, 326, 327, 359), (196, 188, 324, 366), (366, 324, 325, 367), (147, 139, 369, 332), (332, 369, 368, 333), (107, 99, 383, 362), (362, 383, 382, 363), (235, 227, 375, 346), (346, 375, 374, 347), (59, 51, 353, 326), (326, 353, 352, 327), (172, 164, 322, 342), (342, 322, 323, 343), (19, 11, 379, 350), (350, 379, 378, 351), (83, 75, 357, 336), (336, 357, 356, 337), (212, 204, 365, 338), (338, 365, 364, 339), (164, 155, 331, 322), (322, 331, 330, 323), (123, 115, 361, 334), (334, 361, 360, 335), (188, 180, 341, 324), (324, 341, 340, 325), (35, 27, 349, 328), (328, 349, 348, 329), (393, 394, 395, 392), (394, 390, 391, 395), (387, 388, 389, 386), (390, 387, 386, 391), (378, 379, 393, 392), (372, 345, 387, 390), (373, 381, 395, 391), (347, 344, 386, 389), (344, 373, 391, 386), (346, 347, 389, 388)])
me_sphere.polygons.foreach_set('use_smooth', [True] * 426)
_uv = me_sphere.uv_layers.new(name='UVMap')
_uv.uv.foreach_set('vector', [0.9688, 0.75, 0.9687, 0.8125, 0.9375, 0.8125, 0.9375, 0.75, 0.9687, 0.875, 0.9688, 0.9375, 0.9375, 0.9375, 0.9375, 0.875, 0.9062, 0.6875, 0.9062, 0.75, 0.875, 0.75, 0.875, 0.6875, 0.9062, 0.75, 0.9062, 0.8125, 0.875, 0.8125, 0.875, 0.75, 0.9062, 0.9375, 0.8906, 1.0, 0.875, 0.9375, 0.9062, 0.875, 0.9062, 0.9375, 0.875, 0.9375, 0.875, 0.875, 0.9375, 0.6875, 0.9375, 0.75, 0.9062, 0.75, 0.9062, 0.6875, 0.9375, 0.8125, 0.9375, 0.875, 0.9062, 0.875, 0.9062, 0.8125, 0.9375, 0.75, 0.9375, 0.8125, 0.9062, 0.8125, 0.9062, 0.75, 0.9687, 0.6875, 0.9688, 0.75, 0.9375, 0.75, 0.9375, 0.6875, 0.9687, 0.8125, 0.9687, 0.875, 0.9375, 0.875, 0.9375, 0.8125, 0.9375, 0.875, 0.9375, 0.9375, 0.9062, 0.9375, 0.9062, 0.875, 0.9375, 0.9375, 0.9219, 1.0, 0.9062, 0.9375, 0.9375, 0.5, 0.9375, 0.5625, 0.9062, 0.5625, 0.9062, 0.5, 0.9375, 0.5625, 0.9375, 0.625, 0.9062, 0.625, 0.9062, 0.5625, 0.9375, 0.625, 0.9375, 0.6875, 0.9062, 0.6875, 0.9062, 0.625, 0.9687, 0.5, 0.9687, 0.5625, 0.9375, 0.5625, 0.9375, 0.5, 0.9687, 0.5625, 0.9688, 0.625, 0.9375, 0.625, 0.9375, 0.5625, 0.9688, 0.625, 0.9687, 0.6875, 0.9375, 0.6875, 0.9375, 0.625, 1.0, 0.9375, 0.9844, 1.0, 0.9688, 0.9375, 1.0, 0.5, 1.0, 0.5625, 0.9687, 0.5625, 0.9687, 0.5, 1.0, 0.5625, 1.0, 0.625, 0.9688, 0.625, 0.9687, 0.5625, 1.0, 0.625, 1.0, 0.6875, 0.9687, 0.6875, 0.9688, 0.625, 0.9688, 0.9375, 0.9531, 1.0, 0.9375, 0.9375, 0.03125, 0.75, 0.03125, 0.8125, 0.0, 0.8125, 0.0, 0.75, 0.03125, 0.8125, 0.03125, 0.875, 0.0, 0.875, 0.0, 0.8125, 0.03125, 0.875, 0.03125, 0.9375, 0.0, 0.9375, 0.0, 0.875, 1.0, 0.6875, 1.0, 0.75, 0.9688, 0.75, 0.9687, 0.6875, 1.0, 0.75, 1.0, 0.8125, 0.9687, 0.8125, 0.9688, 0.75, 1.0, 0.8125, 1.0, 0.875, 0.9687, 0.875, 0.9687, 0.8125, 1.0, 0.875, 1.0, 0.9375, 0.9688, 0.9375, 0.9687, 0.875, 0.03125, 0.6875, 0.03125, 0.75, 0.0, 0.75, 0.0, 0.6875, 0.03125, 0.5625, 0.03125, 0.625, 0.0, 0.625, 0.0, 0.5625, 0.03125, 0.625, 0.03125, 0.6875, 0.0, 0.6875, 0.0, 0.625, 0.0625, 0.9375, 0.04688, 1.0, 0.03125, 0.9375, 0.0625, 0.5, 0.0625, 0.5625, 0.03125, 0.5625, 0.03125, 0.5, 0.0625, 0.5625, 0.0625, 0.625, 0.03125, 0.625, 0.03125, 0.5625, 0.0625, 0.625, 0.0625, 0.6875, 0.03125, 0.6875, 0.03125, 0.625, 0.03125, 0.9375, 0.01562, 1.0, 0.0, 0.9375, 0.03125, 0.5, 0.03125, 0.5625, 0.0, 0.5625, 0.0, 0.5, 0.09375, 0.875, 0.09375, 0.9375, 0.0625, 0.9375, 0.0625, 0.875, 0.09375, 0.9375, 0.07812, 1.0, 0.0625, 0.9375, 0.0625, 0.6875, 0.0625, 0.75, 0.03125, 0.75, 0.03125, 0.6875, 0.0625, 0.75, 0.0625, 0.8125, 0.03125, 0.8125, 0.03125, 0.75, 0.0625, 0.8125, 0.0625, 0.875, 0.03125, 0.875, 0.03125, 0.8125, 0.0625, 0.875, 0.0625, 0.9375, 0.03125, 0.9375, 0.03125, 0.875, 0.09375, 0.75, 0.09375, 0.8125, 0.0625, 0.8125, 0.0625, 0.75, 0.09375, 0.8125, 0.09375, 0.875, 0.0625, 0.875, 0.0625, 0.8125, 0.09375, 0.6875, 0.09375, 0.75, 0.0625, 0.75, 0.0625, 0.6875, 0.125, 0.5625, 0.125, 0.625, 0.09375, 0.625, 0.09375, 0.5625, 0.125, 0.625, 0.125, 0.6875, 0.09375, 0.6875, 0.09375, 0.625, 0.125, 0.6875, 0.125, 0.75, 0.09375, 0.75, 0.09375, 0.6875, 0.125, 0.75, 0.125, 0.8125, 0.09375, 0.8125, 0.09375, 0.75, 0.09375, 0.5, 0.09375, 0.5625, 0.0625, 0.5625, 0.0625, 0.5, 0.09375, 0.5625, 0.09375, 0.625, 0.0625, 0.625, 0.0625, 0.5625, 0.09375, 0.625, 0.09375, 0.6875, 0.0625, 0.6875, 0.0625, 0.625, 0.1562, 0.5, 0.1562, 0.5625, 0.125, 0.5625, 0.125, 0.5, 0.125, 0.8125, 0.125, 0.875, 0.09375, 0.875, 0.09375, 0.8125, 0.125, 0.875, 0.125, 0.9375, 0.09375, 0.9375, 0.09375, 0.875, 0.125, 0.9375, 0.1094, 1.0, 0.09375, 0.9375, 0.125, 0.5, 0.125, 0.5625, 0.09375, 0.5625, 0.09375, 0.5, 0.1562, 0.8125, 0.1562, 0.875, 0.125, 0.875, 0.125, 0.8125, 0.1562, 0.875, 0.1563, 0.9375, 0.125, 0.9375, 0.125, 0.875, 0.1563, 0.9375, 0.1406, 1.0, 0.125, 0.9375, 0.1563, 0.75, 0.1562, 0.8125, 0.125, 0.8125, 0.125, 0.75, 0.1875, 0.5625, 0.1875, 0.625, 0.1563, 0.625, 0.1562, 0.5625, 0.1875, 0.625, 0.1875, 0.6875, 0.1562, 0.6875, 0.1563, 0.625, 0.1875, 0.6875, 0.1875, 0.75, 0.1563, 0.75, 0.1562, 0.6875, 0.1875, 0.75, 0.1875, 0.8125, 0.1562, 0.8125, 0.1563, 0.75, 0.1562, 0.5625, 0.1563, 0.625, 0.125, 0.625, 0.125, 0.5625, 0.1563, 0.625, 0.1562, 0.6875, 0.125, 0.6875, 0.125, 0.625, 0.1562, 0.6875, 0.1563, 0.75, 0.125, 0.75, 0.125, 0.6875, 0.2187, 0.5, 0.2188, 0.5625, 0.1875, 0.5625, 0.1875, 0.5, 0.1875, 0.8125, 0.1875, 0.875, 0.1562, 0.875, 0.1562, 0.8125, 0.1875, 0.875, 0.1875, 0.9375, 0.1563, 0.9375, 0.1562, 0.875, 0.1875, 0.9375, 0.1719, 1.0, 0.1563, 0.9375, 0.1875, 0.5, 0.1875, 0.5625, 0.1562, 0.5625, 0.1562, 0.5, 0.2188, 0.8125, 0.2188, 0.875, 0.1875, 0.875, 0.1875, 0.8125, 0.2188, 0.875, 0.2188, 0.9375, 0.1875, 0.9375, 0.1875, 0.875, 0.2188, 0.9375, 0.2031, 1.0, 0.1875, 0.9375, 0.25, 0.625, 0.25, 0.6875, 0.2188, 0.6875, 0.2188, 0.625, 0.25, 0.6875, 0.25, 0.75, 0.2188, 0.75, 0.2188, 0.6875, 0.25, 0.75, 0.25, 0.8125, 0.2188, 0.8125, 0.2188, 0.75, 0.25, 0.8125, 0.25, 0.875, 0.2188, 0.875, 0.2188, 0.8125, 0.2188, 0.5625, 0.2188, 0.625, 0.1875, 0.625, 0.1875, 0.5625, 0.2188, 0.625, 0.2188, 0.6875, 0.1875, 0.6875, 0.1875, 0.625, 0.2188, 0.6875, 0.2188, 0.75, 0.1875, 0.75, 0.1875, 0.6875, 0.2188, 0.75, 0.2188, 0.8125, 0.1875, 0.8125, 0.1875, 0.75, 0.25, 0.875, 0.25, 0.9375, 0.2188, 0.9375, 0.2188, 0.875, 0.25, 0.9375, 0.2344, 1.0, 0.2188, 0.9375, 0.25, 0.5, 0.25, 0.5625, 0.2188, 0.5625, 0.2187, 0.5, 0.25, 0.5625, 0.25, 0.625, 0.2188, 0.625, 0.2188, 0.5625, 0.2812, 0.875, 0.2812, 0.9375, 0.25, 0.9375, 0.25, 0.875, 0.2812, 0.9375, 0.2656, 1.0, 0.25, 0.9375, 0.2812, 0.5, 0.2812, 0.5625, 0.25, 0.5625, 0.25, 0.5, 0.2812, 0.5625, 0.2812, 0.625, 0.25, 0.625, 0.25, 0.5625, 0.3125, 0.625, 0.3125, 0.6875, 0.2812, 0.6875, 0.2812, 0.625, 0.3125, 0.6875, 0.3125, 0.75, 0.2812, 0.75, 0.2812, 0.6875, 0.3125, 0.75, 0.3125, 0.8125, 0.2812, 0.8125, 0.2812, 0.75, 0.3125, 0.8125, 0.3125, 0.875, 0.2812, 0.875, 0.2812, 0.8125, 0.2812, 0.625, 0.2812, 0.6875, 0.25, 0.6875, 0.25, 0.625, 0.2812, 0.6875, 0.2812, 0.75, 0.25, 0.75, 0.25, 0.6875, 0.2812, 0.75, 0.2812, 0.8125, 0.25, 0.8125, 0.25, 0.75, 0.2812, 0.8125, 0.2812, 0.875, 0.25, 0.875, 0.25, 0.8125, 0.3125, 0.9375, 0.2969, 1.0, 0.2812, 0.9375, 0.3125, 0.5, 0.3125, 0.5625, 0.2812, 0.5625, 0.2812, 0.5, 0.3125, 0.5625, 0.3125, 0.625, 0.2812, 0.625, 0.2812, 0.5625, 0.3438, 0.875, 0.3438, 0.9375, 0.3125, 0.9375, 0.3125, 0.875, 0.3438, 0.9375, 0.3281, 1.0, 0.3125, 0.9375, 0.3437, 0.5, 0.3438, 0.5625, 0.3125, 0.5625, 0.3125, 0.5, 0.3438, 0.5625, 0.3438, 0.625, 0.3125, 0.625, 0.3125, 0.5625, 0.3125, 0.875, 0.3125, 0.9375, 0.2812, 0.9375, 0.2812, 0.875, 0.375, 0.75, 0.375, 0.8125, 0.3438, 0.8125, 0.3438, 0.75, 0.375, 0.8125, 0.375, 0.875, 0.3438, 0.875, 0.3438, 0.8125, 0.375, 0.875, 0.375, 0.9375, 0.3438, 0.9375, 0.3438, 0.875, 0.3438, 0.625, 0.3438, 0.6875, 0.3125, 0.6875, 0.3125, 0.625, 0.3438, 0.6875, 0.3438, 0.75, 0.3125, 0.75, 0.3125, 0.6875, 0.3438, 0.75, 0.3438, 0.8125, 0.3125, 0.8125, 0.3125, 0.75, 0.3438, 0.8125, 0.3438, 0.875, 0.3125, 0.875, 0.3125, 0.8125, 0.375, 0.6875, 0.375, 0.75, 0.3438, 0.75, 0.3438, 0.6875, 0.375, 0.5625, 0.375, 0.625, 0.3438, 0.625, 0.3438, 0.5625, 0.375, 0.625, 0.375, 0.6875, 0.3438, 0.6875, 0.3438, 0.625, 0.4062, 0.9375, 0.3906, 1.0, 0.375, 0.9375, 0.4062, 0.5, 0.4062, 0.5625, 0.375, 0.5625, 0.375, 0.5, 0.4062, 0.5625, 0.4062, 0.625, 0.375, 0.625, 0.375, 0.5625, 0.4062, 0.625, 0.4062, 0.6875, 0.375, 0.6875, 0.375, 0.625, 0.375, 0.9375, 0.3594, 1.0, 0.3438, 0.9375, 0.375, 0.5, 0.375, 0.5625, 0.3438, 0.5625, 0.3437, 0.5, 0.4375, 0.875, 0.4375, 0.9375, 0.4062, 0.9375, 0.4062, 0.875, 0.4375, 0.9375, 0.4219, 1.0, 0.4062, 0.9375, 0.4062, 0.6875, 0.4062, 0.75, 0.375, 0.75, 0.375, 0.6875, 0.4062, 0.75, 0.4062, 0.8125, 0.375, 0.8125, 0.375, 0.75, 0.4062, 0.8125, 0.4062, 0.875, 0.375, 0.875, 0.375, 0.8125, 0.4062, 0.875, 0.4062, 0.9375, 0.375, 0.9375, 0.375, 0.875, 0.4375, 0.75, 0.4375, 0.8125, 0.4062, 0.8125, 0.4062, 0.75, 0.4375, 0.8125, 0.4375, 0.875, 0.4062, 0.875, 0.4062, 0.8125, 0.4375, 0.625, 0.4375, 0.6875, 0.4062, 0.6875, 0.4062, 0.625, 0.4375, 0.6875, 0.4375, 0.75, 0.4062, 0.75, 0.4062, 0.6875, 0.4687, 0.5, 0.4688, 0.5625, 0.4375, 0.5625, 0.4375, 0.5, 0.4688, 0.5625, 0.4688, 0.625, 0.4375, 0.625, 0.4375, 0.5625, 0.4688, 0.625, 0.4688, 0.6875, 0.4375, 0.6875, 0.4375, 0.625, 0.4688, 0.6875, 0.4688, 0.75, 0.4375, 0.75, 0.4375, 0.6875, 0.4375, 0.5, 0.4375, 0.5625, 0.4062, 0.5625, 0.4062, 0.5, 0.4375, 0.5625, 0.4375, 0.625, 0.4062, 0.625, 0.4062, 0.5625, 0.5, 0.875, 0.5, 0.9375, 0.4688, 0.9375, 0.4688, 0.875, 0.5, 0.9375, 0.4844, 1.0, 0.4688, 0.9375, 0.4688, 0.75, 0.4688, 0.8125, 0.4375, 0.8125, 0.4375, 0.75, 0.4688, 0.8125, 0.4688, 0.875, 0.4375, 0.875, 0.4375, 0.8125, 0.4688, 0.875, 0.4688, 0.9375, 0.4375, 0.9375, 0.4375, 0.875, 0.4688, 0.9375, 0.4531, 1.0, 0.4375, 0.9375, 0.5, 0.75, 0.5, 0.8125, 0.4688, 0.8125, 0.4688, 0.75, 0.5, 0.8125, 0.5, 0.875, 0.4688, 0.875, 0.4688, 0.8125, 0.5, 0.6875, 0.5, 0.75, 0.4688, 0.75, 0.4688, 0.6875, 0.5312, 0.5625, 0.5312, 0.625, 0.5, 0.625, 0.5, 0.5625, 0.5312, 0.625, 0.5312, 0.6875, 0.5, 0.6875, 0.5, 0.625, 0.5312, 0.6875, 0.5312, 0.75, 0.5, 0.75, 0.5, 0.6875, 0.5312, 0.75, 0.5312, 0.8125, 0.5, 0.8125, 0.5, 0.75, 0.5, 0.5, 0.5, 0.5625, 0.4688, 0.5625, 0.4687, 0.5, 0.5, 0.5625, 0.5, 0.625, 0.4688, 0.625, 0.4688, 0.5625, 0.5, 0.625, 0.5, 0.6875, 0.4688, 0.6875, 0.4688, 0.625, 0.5625, 0.5, 0.5625, 0.5625, 0.5312, 0.5625, 0.5312, 0.5, 0.5312, 0.8125, 0.5312, 0.875, 0.5, 0.875, 0.5, 0.8125, 0.5312, 0.875, 0.5312, 0.9375, 0.5, 0.9375, 0.5, 0.875, 0.5312, 0.9375, 0.5156, 1.0, 0.5, 0.9375, 0.5312, 0.5, 0.5312, 0.5625, 0.5, 0.5625, 0.5, 0.5, 0.5625, 0.8125, 0.5625, 0.875, 0.5312, 0.875, 0.5312, 0.8125, 0.5625, 0.875, 0.5625, 0.9375, 0.5312, 0.9375, 0.5312, 0.875, 0.5625, 0.9375, 0.5469, 1.0, 0.5312, 0.9375, 0.625, 0.9375, 0.6094, 1.0, 0.5938, 0.9375, 0.625, 0.5, 0.625, 0.5625, 0.5938, 0.5625, 0.5938, 0.5, 0.625, 0.5625, 0.625, 0.625, 0.5938, 0.625, 0.5938, 0.5625, 0.625, 0.625, 0.625, 0.6875, 0.5938, 0.6875, 0.5938, 0.625, 0.5625, 0.625, 0.5625, 0.6875, 0.5312, 0.6875, 0.5312, 0.625, 0.5938, 0.5, 0.5938, 0.5625, 0.5625, 0.5625, 0.5625, 0.5, 0.625, 0.8125, 0.625, 0.875, 0.5938, 0.875, 0.5938, 0.8125, 0.625, 0.875, 0.625, 0.9375, 0.5938, 0.9375, 0.5938, 0.875, 0.5625, 0.6875, 0.5625, 0.75, 0.5312, 0.75, 0.5312, 0.6875, 0.625, 0.6875, 0.625, 0.75, 0.5938, 0.75, 0.5938, 0.6875, 0.625, 0.75, 0.625, 0.8125, 0.5938, 0.8125, 0.5938, 0.75, 0.6562, 0.625, 0.6562, 0.6875, 0.625, 0.6875, 0.625, 0.625, 0.6562, 0.6875, 0.6562, 0.75, 0.625, 0.75, 0.625, 0.6875, 0.6562, 0.75, 0.6562, 0.8125, 0.625, 0.8125, 0.625, 0.75, 0.6562, 0.8125, 0.6562, 0.875, 0.625, 0.875, 0.625, 0.8125, 0.6562, 0.875, 0.6562, 0.9375, 0.625, 0.9375, 0.625, 0.875, 0.6875, 0.9375, 0.6719, 1.0, 0.6562, 0.9375, 0.6875, 0.5, 0.6875, 0.5625, 0.6562, 0.5625, 0.6562, 0.5, 0.6875, 0.5625, 0.6875, 0.625, 0.6562, 0.625, 0.6562, 0.5625, 0.5625, 0.75, 0.5625, 0.8125, 0.5312, 0.8125, 0.5312, 0.75, 0.6562, 0.9375, 0.6406, 1.0, 0.625, 0.9375, 0.6562, 0.5, 0.6562, 0.5625, 0.625, 0.5625, 0.625, 0.5, 0.6562, 0.5625, 0.6562, 0.625, 0.625, 0.625, 0.625, 0.5625, 0.6875, 0.875, 0.6875, 0.9375, 0.6562, 0.9375, 0.6562, 0.875, 0.6875, 0.6875, 0.6875, 0.75, 0.6562, 0.75, 0.6562, 0.6875, 0.6875, 0.75, 0.6875, 0.8125, 0.6562, 0.8125, 0.6562, 0.75, 0.6875, 0.8125, 0.6875, 0.875, 0.6562, 0.875, 0.6562, 0.8125, 0.7188, 0.6875, 0.7188, 0.75, 0.6875, 0.75, 0.6875, 0.6875, 0.7188, 0.75, 0.7188, 0.8125, 0.6875, 0.8125, 0.6875, 0.75, 0.7188, 0.8125, 0.7188, 0.875, 0.6875, 0.875, 0.6875, 0.8125, 0.5938, 0.5625, 0.5938, 0.625, 0.5625, 0.625, 0.5625, 0.5625, 0.6875, 0.625, 0.6875, 0.6875, 0.6562, 0.6875, 0.6562, 0.625, 0.75, 0.5625, 0.75, 0.625, 0.7188, 0.625, 0.7188, 0.5625, 0.75, 0.625, 0.75, 0.6875, 0.7188, 0.6875, 0.7188, 0.625, 0.5938, 0.625, 0.5938, 0.6875, 0.5625, 0.6875, 0.5625, 0.625, 0.7188, 0.875, 0.7188, 0.9375, 0.6875, 0.9375, 0.6875, 0.875, 0.7188, 0.9375, 0.7031, 1.0, 0.6875, 0.9375, 0.7188, 0.5, 0.7188, 0.5625, 0.6875, 0.5625, 0.6875, 0.5, 0.7188, 0.5625, 0.7188, 0.625, 0.6875, 0.625, 0.6875, 0.5625, 0.7188, 0.625, 0.7188, 0.6875, 0.6875, 0.6875, 0.6875, 0.625, 0.75, 0.75, 0.75, 0.8125, 0.7188, 0.8125, 0.7188, 0.75, 0.75, 0.8125, 0.75, 0.875, 0.7188, 0.875, 0.7188, 0.8125, 0.75, 0.875, 0.75, 0.9375, 0.7188, 0.9375, 0.7188, 0.875, 0.75, 0.9375, 0.7344, 1.0, 0.7188, 0.9375, 0.75, 0.5, 0.75, 0.5625, 0.7188, 0.5625, 0.7188, 0.5, 0.7188, 0.5, 0.6875, 0.5, 0.6875, 0.5, 0.7188, 0.5, 0.5938, 0.6875, 0.5938, 0.75, 0.5625, 0.75, 0.5625, 0.6875, 0.75, 0.6875, 0.75, 0.75, 0.7188, 0.75, 0.7188, 0.6875, 0.5, 0.5, 0.4687, 0.5, 0.4687, 0.5, 0.5, 0.5, 0.1875, 0.5, 0.1562, 0.5, 0.1562, 0.5, 0.1875, 0.5, 0.5938, 0.75, 0.5938, 0.8125, 0.5625, 0.8125, 0.5625, 0.75, 0.9687, 0.5, 0.9375, 0.5, 0.9375, 0.5, 0.9687, 0.5, 0.2812, 0.5, 0.25, 0.5, 0.25, 0.5, 0.2812, 0.5, 0.4687, 0.5, 0.4375, 0.5, 0.4375, 0.5, 0.4687, 0.5, 0.03125, 0.5, 0.0, 0.5, 0.0, 0.5, 0.03125, 0.5, 0.8125, 0.5, 0.7812, 0.5, 0.7812, 0.5, 0.8125, 0.5, 0.5938, 0.5, 0.625, 0.5, 0.625, 0.5, 0.5938, 0.5, 0.5625, 0.5, 0.5312, 0.5, 0.5312, 0.5, 0.5625, 0.5, 0.0, 0.5, 0.03125, 0.5, 0.03125, 0.5, 0.0, 0.5, 0.3437, 0.5, 0.3125, 0.5, 0.3125, 0.5, 0.3437, 0.5, 0.25, 0.5, 0.2812, 0.5, 0.2812, 0.5, 0.25, 0.5, 0.25, 0.5, 0.2187, 0.5, 0.2187, 0.5, 0.25, 0.5, 0.09375, 0.5, 0.125, 0.5, 0.125, 0.5, 0.09375, 0.5, 0.09375, 0.5, 0.0625, 0.5, 0.0625, 0.5, 0.09375, 0.5, 0.9062, 0.5, 0.9375, 0.5, 0.9375, 0.5, 0.9062, 0.5, 0.625, 0.5, 0.5938, 0.5, 0.5938, 0.5, 0.625, 0.5, 0.4062, 0.5, 0.4375, 0.5, 0.4375, 0.5, 0.4062, 0.5, 0.6562, 0.5, 0.6875, 0.5, 0.6875, 0.5, 0.6562, 0.5, 0.5938, 0.8125, 0.5938, 0.875, 0.5625, 0.875, 0.5625, 0.8125, 0.7812, 0.5, 0.75, 0.5, 0.75, 0.5, 0.7812, 0.5, 0.0625, 0.5, 0.09375, 0.5, 0.09375, 0.5, 0.0625, 0.5, 0.3125, 0.5, 0.2812, 0.5, 0.2812, 0.5, 0.3125, 0.5, 0.5, 0.5, 0.5312, 0.5, 0.5312, 0.5, 0.5, 0.5, 0.875, 0.5, 0.8437, 0.5, 0.8437, 0.5, 0.875, 0.5, 0.8125, 0.5, 0.8437, 0.5, 0.8437, 0.5, 0.8125, 0.5, 0.3125, 0.5, 0.3437, 0.5, 0.3437, 0.5, 0.3125, 0.5, 0.5938, 0.875, 0.5938, 0.9375, 0.5625, 0.9375, 0.5625, 0.875, 0.0625, 0.5, 0.03125, 0.5, 0.03125, 0.5, 0.0625, 0.5, 0.1562, 0.5, 0.1875, 0.5, 0.1875, 0.5, 0.1562, 0.5, 0.5312, 0.5, 0.5, 0.5, 0.5, 0.5, 0.5312, 0.5, 0.9687, 0.5, 1.0, 0.5, 1.0, 0.5, 0.9687, 0.5, 0.6875, 0.5, 0.6562, 0.5, 0.6562, 0.5, 0.6875, 0.5, 0.4687, 0.5, 0.5, 0.5, 0.5, 0.5, 0.4687, 0.5, 0.5938, 0.5, 0.5625, 0.5, 0.5625, 0.5, 0.5938, 0.5, 0.75, 0.5, 0.7812, 0.5, 0.7812, 0.5, 0.75, 0.5, 0.375, 0.5, 0.3437, 0.5, 0.3437, 0.5, 0.375, 0.5, 0.5625, 0.5, 0.5938, 0.5, 0.5938, 0.5, 0.5625, 0.5, 0.1562, 0.5, 0.125, 0.5, 0.125, 0.5, 0.1562, 0.5, 0.9375, 0.5, 0.9062, 0.5, 0.9062, 0.5, 0.9375, 0.5, 0.125, 0.5, 0.1562, 0.5, 0.1562, 0.5, 0.125, 0.5, 0.8437, 0.5, 0.8125, 0.5, 0.8125, 0.5, 0.8437, 0.5, 0.2187, 0.5, 0.25, 0.5, 0.25, 0.5, 0.2187, 0.5, 0.6562, 0.5, 0.625, 0.5, 0.625, 0.5, 0.6562, 0.5, 0.375, 0.5, 0.4062, 0.5, 0.4062, 0.5, 0.375, 0.5, 0.9062, 0.5, 0.875, 0.5, 0.875, 0.5, 0.9062, 0.5, 0.875, 0.5, 0.9062, 0.5, 0.9062, 0.5, 0.875, 0.5, 0.4375, 0.5, 0.4062, 0.5, 0.4062, 0.5, 0.4375, 0.5, 0.03125, 0.5, 0.0625, 0.5, 0.0625, 0.5, 0.03125, 0.5, 0.7812, 0.5, 0.8125, 0.5, 0.8125, 0.5, 0.7812, 0.5, 0.5938, 0.9375, 0.5781, 1.0, 0.5625, 0.9375, 0.2187, 0.5, 0.1875, 0.5, 0.1875, 0.5, 0.2187, 0.5, 0.625, 0.5, 0.6562, 0.5, 0.6562, 0.5, 0.625, 0.5, 0.125, 0.5, 0.09375, 0.5, 0.09375, 0.5, 0.125, 0.5, 0.5312, 0.5, 0.5625, 0.5, 0.5625, 0.5, 0.5312, 0.5, 1.0, 0.5, 0.9687, 0.5, 0.9687, 0.5, 1.0, 0.5, 0.4375, 0.5, 0.4687, 0.5, 0.4687, 0.5, 0.4375, 0.5, 0.2812, 0.5, 0.3125, 0.5, 0.3125, 0.5, 0.2812, 0.5, 0.5625, 0.5625, 0.5625, 0.625, 0.5312, 0.625, 0.5312, 0.5625, 0.9062, 0.625, 0.9062, 0.6875, 0.875, 0.6875, 0.875, 0.625, 0.9375, 0.5, 0.9687, 0.5, 0.9687, 0.5, 0.9375, 0.5, 0.9062, 0.8125, 0.9062, 0.875, 0.875, 0.875, 0.875, 0.8125, 0.1875, 0.5, 0.2187, 0.5, 0.2187, 0.5, 0.1875, 0.5, 0.9062, 0.5, 0.9062, 0.5625, 0.875, 0.5625, 0.875, 0.5, 0.7188, 0.5, 0.75, 0.5, 0.75, 0.5, 0.7188, 0.5, 0.9062, 0.5625, 0.9062, 0.625, 0.875, 0.625, 0.875, 0.5625, 0.8437, 0.5, 0.875, 0.5, 0.875, 0.5, 0.8437, 0.5, 0.4062, 0.5, 0.375, 0.5, 0.375, 0.5, 0.4062, 0.5, 0.6875, 0.5, 0.7188, 0.5, 0.7188, 0.5, 0.6875, 0.5, 0.75, 0.5, 0.7188, 0.5, 0.7188, 0.5, 0.75, 0.5, 0.3437, 0.5, 0.375, 0.5, 0.375, 0.5, 0.3437, 0.5, 0.875, 0.8125, 0.875, 0.875, 0.8438, 0.875, 0.8437, 0.8125, 0.875, 0.75, 0.875, 0.8125, 0.8437, 0.8125, 0.8438, 0.75, 0.875, 0.6875, 0.875, 0.75, 0.8438, 0.75, 0.8437, 0.6875, 0.875, 0.625, 0.875, 0.6875, 0.8437, 0.6875, 0.8438, 0.625, 0.875, 0.5625, 0.875, 0.625, 0.8438, 0.625, 0.8437, 0.5625, 0.875, 0.5, 0.875, 0.5625, 0.8437, 0.5625, 0.8437, 0.5, 0.875, 0.9375, 0.8594, 1.0, 0.8438, 0.9375, 0.875, 0.875, 0.875, 0.9375, 0.8438, 0.9375, 0.8438, 0.875, 0.8437, 0.5625, 0.8438, 0.625, 0.8125, 0.625, 0.8125, 0.5625, 0.8437, 0.5, 0.8437, 0.5625, 0.8125, 0.5625, 0.8125, 0.5, 0.8438, 0.9375, 0.8281, 1.0, 0.8125, 0.9375, 0.8438, 0.875, 0.8438, 0.9375, 0.8125, 0.9375, 0.8125, 0.875, 0.8437, 0.8125, 0.8438, 0.875, 0.8125, 0.875, 0.8125, 0.8125, 0.8438, 0.75, 0.8437, 0.8125, 0.8125, 0.8125, 0.8125, 0.75, 0.8437, 0.6875, 0.8438, 0.75, 0.8125, 0.75, 0.8125, 0.6875, 0.8438, 0.625, 0.8437, 0.6875, 0.8125, 0.6875, 0.8125, 0.625, 0.8125, 0.75, 0.8125, 0.8125, 0.7812, 0.8125, 0.7812, 0.75, 0.8125, 0.6875, 0.8125, 0.75, 0.7812, 0.75, 0.7812, 0.6875, 0.8125, 0.625, 0.8125, 0.6875, 0.7812, 0.6875, 0.7812, 0.625, 0.8125, 0.5625, 0.8125, 0.625, 0.7812, 0.625, 0.7812, 0.5625, 0.8125, 0.5, 0.8125, 0.5625, 0.7812, 0.5625, 0.7812, 0.5, 0.8125, 0.9375, 0.7969, 1.0, 0.7812, 0.9375, 0.8125, 0.875, 0.8125, 0.9375, 0.7812, 0.9375, 0.7812, 0.875, 0.8125, 0.8125, 0.8125, 0.875, 0.7812, 0.875, 0.7812, 0.8125, 0.7812, 0.5, 0.7812, 0.5625, 0.75, 0.5625, 0.75, 0.5, 0.7812, 0.9375, 0.7656, 1.0, 0.75, 0.9375, 0.7812, 0.875, 0.7812, 0.9375, 0.75, 0.9375, 0.75, 0.875, 0.7812, 0.8125, 0.7812, 0.875, 0.75, 0.875, 0.75, 0.8125, 0.7812, 0.75, 0.7812, 0.8125, 0.75, 0.8125, 0.75, 0.75, 0.7812, 0.6875, 0.7812, 0.75, 0.75, 0.75, 0.75, 0.6875, 0.7812, 0.625, 0.7812, 0.6875, 0.75, 0.6875, 0.75, 0.625, 0.7812, 0.5625, 0.7812, 0.625, 0.75, 0.625, 0.75, 0.5625, 0.625, 0.5, 0.5938, 0.5, 0.625, 0.5, 0.6875, 0.5, 0.6562, 0.5, 0.6875, 0.5, 0.09375, 0.5, 0.0625, 0.5, 0.09375, 0.5, 0.03125, 0.5, 0.0, 0.5, 0.03125, 0.5, 0.2812, 0.5, 0.25, 0.5, 0.2812, 0.5, 0.125, 0.5, 0.09375, 0.5, 0.125, 0.5, 0.9375, 0.5, 0.9062, 0.5, 0.9375, 0.5, 0.4375, 0.5, 0.4062, 0.5, 0.4375, 0.5, 0.3437, 0.5, 0.3125, 0.5, 0.3437, 0.5, 0.1875, 0.5, 0.1562, 0.5, 0.1875, 0.5, 1.0, 0.5, 0.9687, 0.5, 1.0, 0.5, 0.5, 0.5, 0.4687, 0.5, 0.5, 0.5, 0.7812, 0.5, 0.75, 0.5, 0.7812, 0.5, 0.5312, 0.5, 0.5, 0.5, 0.5312, 0.5, 0.8437, 0.5, 0.8125, 0.5, 0.8437, 0.5, 0.8125, 0.5, 0.7812, 0.5, 0.8125, 0.5, 0.5938, 0.5, 0.5625, 0.5, 0.5938, 0.5, 0.1562, 0.5, 0.125, 0.5, 0.1562, 0.5, 0.25, 0.5, 0.2187, 0.5, 0.25, 0.5, 0.4062, 0.5, 0.375, 0.5, 0.4062, 0.5, 0.9062, 0.5, 0.875, 0.5, 0.9062, 0.5, 0.0625, 0.5, 0.03125, 0.5, 0.0625, 0.5, 0.4687, 0.5, 0.4375, 0.5, 0.4687, 0.5, 0.3125, 0.5, 0.2812, 0.5, 0.3125, 0.5, 0.9687, 0.5, 0.9375, 0.5, 0.9687, 0.5, 0.2187, 0.5, 0.1875, 0.5, 0.2187, 0.5, 0.75, 0.5, 0.7188, 0.5, 0.75, 0.5, 0.6562, 0.5, 0.625, 0.5, 0.6562, 0.5, 0.5625, 0.5, 0.5312, 0.5, 0.5625, 0.5, 0.375, 0.5, 0.3437, 0.5, 0.375, 0.5, 0.875, 0.5, 0.8437, 0.5, 0.875, 0.5, 0.7188, 0.5, 0.6875, 0.5, 0.7188, 0.5, 0.3437, 0.5, 0.375, 0.5, 0.375, 0.5, 0.3437, 0.5, 0.3437, 0.5, 0.375, 0.5, 0.375, 0.5, 0.3437, 0.5, 0.6875, 0.5, 0.7188, 0.5, 0.7188, 0.5, 0.6875, 0.5, 0.7188, 0.5, 0.6875, 0.5, 0.6875, 0.5, 0.7188, 0.5, 0.8437, 0.5, 0.875, 0.5, 0.875, 0.5, 0.8437, 0.5, 0.8437, 0.5, 0.875, 0.5, 0.875, 0.5, 0.8437, 0.5, 0.7188, 0.5, 0.75, 0.5, 0.75, 0.5, 0.7188, 0.5, 0.7812, 0.5, 0.8125, 0.5, 0.8125, 0.5, 0.7812, 0.5, 0.1875, 0.5, 0.2187, 0.5, 0.2187, 0.5, 0.1875, 0.5, 0.1875, 0.5, 0.2187, 0.5, 0.2187, 0.5, 0.1875, 0.5, 0.9375, 0.5, 0.9687, 0.5, 0.9687, 0.5, 0.9375, 0.5, 0.9375, 0.5, 0.9687, 0.5, 0.9687, 0.5, 0.9375, 0.5, 0.2812, 0.5, 0.3125, 0.5, 0.3125, 0.5, 0.2812, 0.5, 0.2812, 0.5, 0.3125, 0.5, 0.3125, 0.5, 0.2812, 0.5, 0.4375, 0.5, 0.4687, 0.5, 0.4687, 0.5, 0.4375, 0.5, 0.4375, 0.5, 0.4687, 0.5, 0.4687, 0.5, 0.4375, 0.5, 0.5312, 0.5, 0.5625, 0.5, 0.5625, 0.5, 0.5312, 0.5, 0.5312, 0.5, 0.5625, 0.5, 0.5625, 0.5, 0.5312, 0.5, 0.625, 0.5, 0.6562, 0.5, 0.6562, 0.5, 0.625, 0.5, 0.625, 0.5, 0.6562, 0.5, 0.6562, 0.5, 0.625, 0.5, 0.7812, 0.5, 0.8125, 0.5, 0.8125, 0.5, 0.7812, 0.5, 0.7188, 0.5, 0.75, 0.5, 0.75, 0.5, 0.7188, 0.5, 0.03125, 0.5, 0.0625, 0.5, 0.0625, 0.5, 0.03125, 0.5, 0.03125, 0.5, 0.0625, 0.5, 0.0625, 0.5, 0.03125, 0.5, 0.875, 0.5, 0.9062, 0.5, 0.9062, 0.5, 0.875, 0.5, 0.875, 0.5, 0.9062, 0.5, 0.9062, 0.5, 0.875, 0.5, 0.375, 0.5, 0.4062, 0.5, 0.4062, 0.5, 0.375, 0.5, 0.375, 0.5, 0.4062, 0.5, 0.4062, 0.5, 0.375, 0.5, 0.2187, 0.5, 0.25, 0.5, 0.25, 0.5, 0.2187, 0.5, 0.2187, 0.5, 0.25, 0.5, 0.25, 0.5, 0.2187, 0.5, 0.125, 0.5, 0.1562, 0.5, 0.1562, 0.5, 0.125, 0.5, 0.125, 0.5, 0.1562, 0.5, 0.1562, 0.5, 0.125, 0.5, 0.5625, 0.5, 0.5938, 0.5, 0.5938, 0.5, 0.5625, 0.5, 0.5625, 0.5, 0.5938, 0.5, 0.5938, 0.5, 0.5625, 0.5, 0.75, 0.5, 0.7812, 0.5, 0.7812, 0.5, 0.75, 0.5, 0.6875, 0.5, 0.7188, 0.5, 0.7188, 0.5, 0.6875, 0.5, 0.4687, 0.5, 0.5, 0.5, 0.5, 0.5, 0.4687, 0.5, 0.4687, 0.5, 0.5, 0.5, 0.5, 0.5, 0.4687, 0.5, 0.9687, 0.5, 1.0, 0.5, 1.0, 0.5, 0.9687, 0.5, 0.9687, 0.5, 1.0, 0.5, 1.0, 0.5, 0.9687, 0.5, 0.1562, 0.5, 0.1875, 0.5, 0.1875, 0.5, 0.1562, 0.5, 0.1562, 0.5, 0.1875, 0.5, 0.1875, 0.5, 0.1562, 0.5, 0.3125, 0.5, 0.3437, 0.5, 0.3437, 0.5, 0.3125, 0.5, 0.3125, 0.5, 0.3437, 0.5, 0.3437, 0.5, 0.3125, 0.5, 0.8125, 0.5, 0.8437, 0.5, 0.8437, 0.5, 0.8125, 0.5, 0.8125, 0.5, 0.8437, 0.5, 0.8437, 0.5, 0.8125, 0.5, 0.5, 0.5, 0.5312, 0.5, 0.5312, 0.5, 0.5, 0.5, 0.5, 0.5, 0.5312, 0.5, 0.5312, 0.5, 0.5, 0.5, 0.0625, 0.5, 0.09375, 0.5, 0.09375, 0.5, 0.0625, 0.5, 0.0625, 0.5, 0.09375, 0.5, 0.09375, 0.5, 0.0625, 0.5, 0.6562, 0.5, 0.6875, 0.5, 0.6875, 0.5, 0.6562, 0.5, 0.6562, 0.5, 0.6875, 0.5, 0.6875, 0.5, 0.6562, 0.5, 0.4062, 0.5, 0.4375, 0.5, 0.4375, 0.5, 0.4062, 0.5, 0.4062, 0.5, 0.4375, 0.5, 0.4375, 0.5, 0.4062, 0.5, 0.9062, 0.5, 0.9375, 0.5, 0.9375, 0.5, 0.9062, 0.5, 0.9062, 0.5, 0.9375, 0.5, 0.9375, 0.5, 0.9062, 0.5, 0.09375, 0.5, 0.125, 0.5, 0.125, 0.5, 0.09375, 0.5, 0.09375, 0.5, 0.125, 0.5, 0.125, 0.5, 0.09375, 0.5, 0.25, 0.5, 0.2812, 0.5, 0.2812, 0.5, 0.25, 0.5, 0.25, 0.5, 0.2812, 0.5, 0.2812, 0.5, 0.25, 0.5, 0.0, 0.5, 0.03125, 0.5, 0.03125, 0.5, 0.0, 0.5, 0.0, 0.5, 0.03125, 0.5, 0.03125, 0.5, 0.0, 0.5, 0.5938, 0.5, 0.625, 0.5, 0.625, 0.5, 0.5938, 0.5, 0.5938, 0.5, 0.625, 0.5, 0.625, 0.5, 0.5938, 0.5, 0.6875, 0.5, 0.7188, 0.5, 0.7188, 0.5, 0.6875, 0.5, 0.7188, 0.5, 0.75, 0.5, 0.75, 0.5, 0.7188, 0.5, 0.7812, 0.5, 0.8125, 0.5, 0.8125, 0.5, 0.7812, 0.5, 0.75, 0.5, 0.7812, 0.5, 0.7812, 0.5, 0.75, 0.5, 0.6875, 0.5, 0.6875, 0.5, 0.6875, 0.5, 0.6875, 0.5, 0.75, 0.5, 0.7812, 0.5, 0.7812, 0.5, 0.75, 0.5, 0.75, 0.5, 0.7188, 0.5, 0.7188, 0.5, 0.75, 0.5, 0.8125, 0.5, 0.7812, 0.5, 0.7812, 0.5, 0.8125, 0.5, 0.7812, 0.5, 0.75, 0.5, 0.75, 0.5, 0.7812, 0.5, 0.8125, 0.5, 0.8125, 0.5, 0.8125, 0.5, 0.8125, 0.5])
me_sphere.update()
me_cube_001 = bpy.data.meshes.new('Cube.001')
me_cube_001.from_pydata([], [], [])
_uv = me_cube_001.uv_layers.new(name='UVMap')
_uv.uv.foreach_set('vector', [])
me_cube_001.update()
me_icosphere_002 = bpy.data.meshes.new('Icosphere.002')
me_icosphere_002.from_pydata([(0.0, -4.967e-09, 0.03217), (0.7236, -0.5257, 0.585), (-0.2764, -0.8506, 0.585), (-0.8944, -4.967e-09, 0.585), (-0.2764, 0.8506, 0.585), (0.7236, 0.5257, 0.585), (0.2764, -0.8506, 1.479), (-0.7236, -0.5257, 1.479), (-0.7236, 0.5257, 1.479), (0.2764, 0.8506, 1.479), (0.8944, -4.967e-09, 1.479), (0.0, -4.967e-09, 2.032)], [], [(0, 1, 2), (1, 0, 5), (0, 2, 3), (0, 3, 4), (0, 4, 5), (1, 5, 10), (2, 1, 6), (3, 2, 7), (4, 3, 8), (5, 4, 9), (1, 10, 6), (2, 6, 7), (3, 7, 8), (4, 8, 9), (5, 9, 10), (6, 10, 11), (7, 6, 11), (8, 7, 11), (9, 8, 11), (10, 9, 11)])
_uv = me_icosphere_002.uv_layers.new(name='UVMap')
_uv.uv.foreach_set('vector', [0.1818, 0.0, 0.2727, 0.1575, 0.09091, 0.1575, 0.2727, 0.1575, 0.3636, 0.0, 0.4545, 0.1575, 0.9091, 0.0, 1.0, 0.1575, 0.8182, 0.1575, 0.7273, 0.0, 0.8182, 0.1575, 0.6364, 0.1575, 0.5455, 0.0, 0.6364, 0.1575, 0.4545, 0.1575, 0.2727, 0.1575, 0.4545, 0.1575, 0.3636, 0.3149, 0.09091, 0.1575, 0.2727, 0.1575, 0.1818, 0.3149, 0.8182, 0.1575, 1.0, 0.1575, 0.9091, 0.3149, 0.6364, 0.1575, 0.8182, 0.1575, 0.7273, 0.3149, 0.4545, 0.1575, 0.6364, 0.1575, 0.5455, 0.3149, 0.2727, 0.1575, 0.3636, 0.3149, 0.1818, 0.3149, 0.09091, 0.1575, 0.1818, 0.3149, 0.0, 0.3149, 0.8182, 0.1575, 0.9091, 0.3149, 0.7273, 0.3149, 0.6364, 0.1575, 0.7273, 0.3149, 0.5455, 0.3149, 0.4545, 0.1575, 0.5455, 0.3149, 0.3636, 0.3149, 0.1818, 0.3149, 0.3636, 0.3149, 0.2727, 0.4724, 0.0, 0.3149, 0.1818, 0.3149, 0.09091, 0.4724, 0.7273, 0.3149, 0.9091, 0.3149, 0.8182, 0.4724, 0.5455, 0.3149, 0.7273, 0.3149, 0.6364, 0.4724, 0.3636, 0.3149, 0.5455, 0.3149, 0.4545, 0.4724])
me_icosphere_002.materials.append(mat_inner_glow)
me_icosphere_002.update()
me_icosphere_003 = bpy.data.meshes.new('Icosphere.003')
me_icosphere_003.from_pydata([(0.0, -4.967e-09, 0.03217), (0.7236, -0.5257, 0.585), (-0.2764, -0.8506, 0.585), (-0.8944, -4.967e-09, 0.585), (-0.2764, 0.8506, 0.585), (0.7236, 0.5257, 0.585), (0.2764, -0.8506, 1.479), (-0.7236, -0.5257, 1.479), (-0.7236, 0.5257, 1.479), (0.2764, 0.8506, 1.479), (0.8944, -4.967e-09, 1.479), (0.0, -4.967e-09, 2.032)], [], [(0, 1, 2), (1, 0, 5), (0, 2, 3), (0, 3, 4), (0, 4, 5), (1, 5, 10), (2, 1, 6), (3, 2, 7), (4, 3, 8), (5, 4, 9), (1, 10, 6), (2, 6, 7), (3, 7, 8), (4, 8, 9), (5, 9, 10), (6, 10, 11), (7, 6, 11), (8, 7, 11), (9, 8, 11), (10, 9, 11)])
me_icosphere_003.polygons.foreach_set('use_smooth', [True] * 20)
_uv = me_icosphere_003.uv_layers.new(name='UVMap')
_uv.uv.foreach_set('vector', [0.1818, 0.0, 0.2727, 0.1575, 0.09091, 0.1575, 0.2727, 0.1575, 0.3636, 0.0, 0.4545, 0.1575, 0.9091, 0.0, 1.0, 0.1575, 0.8182, 0.1575, 0.7273, 0.0, 0.8182, 0.1575, 0.6364, 0.1575, 0.5455, 0.0, 0.6364, 0.1575, 0.4545, 0.1575, 0.2727, 0.1575, 0.4545, 0.1575, 0.3636, 0.3149, 0.09091, 0.1575, 0.2727, 0.1575, 0.1818, 0.3149, 0.8182, 0.1575, 1.0, 0.1575, 0.9091, 0.3149, 0.6364, 0.1575, 0.8182, 0.1575, 0.7273, 0.3149, 0.4545, 0.1575, 0.6364, 0.1575, 0.5455, 0.3149, 0.2727, 0.1575, 0.3636, 0.3149, 0.1818, 0.3149, 0.09091, 0.1575, 0.1818, 0.3149, 0.0, 0.3149, 0.8182, 0.1575, 0.9091, 0.3149, 0.7273, 0.3149, 0.6364, 0.1575, 0.7273, 0.3149, 0.5455, 0.3149, 0.4545, 0.1575, 0.5455, 0.3149, 0.3636, 0.3149, 0.1818, 0.3149, 0.3636, 0.3149, 0.2727, 0.4724, 0.0, 0.3149, 0.1818, 0.3149, 0.09091, 0.4724, 0.7273, 0.3149, 0.9091, 0.3149, 0.8182, 0.4724, 0.5455, 0.3149, 0.7273, 0.3149, 0.6364, 0.4724, 0.3636, 0.3149, 0.5455, 0.3149, 0.4545, 0.4724])
me_icosphere_003.materials.append(mat_material_003)
me_icosphere_003.update()

# ---- objects
ob_sphere = bpy.data.objects.new('Sphere', me_sphere)
ob_light = bpy.data.objects.new('Light', light_light)
ob_cube = bpy.data.objects.new('Cube', me_cube_001)
ob_camera_003 = bpy.data.objects.new('Camera.003', cam_camera_003)
ob_icosphere_004 = bpy.data.objects.new('Icosphere.004', me_icosphere_002)
ob_icosphere_006 = bpy.data.objects.new('Icosphere.006', me_icosphere_003)

# ---- transforms, parenting, visibility, modifiers, constraints
ob_sphere.location = (0.0, 0.0, 0.0)
_m = ob_sphere.modifiers.new('Bevel', 'BEVEL')
_m.segments = 3
ob_light.location = (4.076, -6.403, 5.904)
ob_light.rotation_euler = (-0.07953, 1.227, -1.347)
ob_light.lock_rotations_4d = False
ob_light.empty_display_type = 'ARROWS'
ob_light.color = (0.0, 0.0, 0.0, 0.0)
ob_light.lineart.crease_threshold = 0.0
ob_cube.location = (-6.947, 0.0, 0.0)
ob_camera_003.location = (9.504, 9.485, 8.477)
ob_camera_003.rotation_euler = (1.047, -0.0, 2.356)
ob_camera_003.lock_rotations_4d = False
ob_camera_003.empty_display_type = 'ARROWS'
ob_camera_003.color = (0.0, 0.0, 0.0, 0.0)
ob_camera_003.display_type = 'WIRE'
ob_camera_003.lineart.crease_threshold = 0.0
ob_icosphere_004.location = (0.0, 4.967e-09, -9.934e-09)
ob_icosphere_004.instance_type = 'FACES'
ob_icosphere_004.use_instance_faces_scale = True
ob_icosphere_004.instance_faces_scale = 2.0
ob_icosphere_006.location = (0.0, 4.967e-09, -9.934e-09)
ob_icosphere_006.use_instance_faces_scale = True
ob_icosphere_006.instance_faces_scale = 2.0
_m = ob_icosphere_006.modifiers.new('Wireframe', 'WIREFRAME')
_m.thickness = 0.15
_m = ob_icosphere_006.modifiers.new('Bevel', 'BEVEL')
_m.segments = 10
_m = ob_icosphere_006.modifiers.new('Auto Smooth', 'NODES')
_m.node_group = ng_auto_smooth
_gi = [s.identifier for s in ng_auto_smooth.interface.items_tree if s.item_type == 'SOCKET' and s.in_out == 'INPUT']
_m[_gi[1]] = 0.5236  # Angle

# ---- collection membership
scene.collection.objects.link(ob_sphere)
col_lighting.objects.link(ob_light)
col_shield.objects.link(ob_cube)
col_shield.objects.link(ob_camera_003)
col_gas_class.objects.link(ob_icosphere_004)
col_gas_class.objects.link(ob_icosphere_006)
def _layer_coll(name, lc=None):
    lc = lc or bpy.context.view_layer.layer_collection
    for c in lc.children:
        if c.name == name: return c
        r = _layer_coll(name, c)
        if r: return r
_layer_coll('hidden').exclude = True

# ---- scene / render settings (as saved in the file)
scene.camera = ob_camera_003
scene.frame_start = 1; scene.frame_end = 250; scene.frame_set(2)
scene.render.engine = 'CYCLES'
scene.render.resolution_x = 200
scene.render.resolution_y = 200
scene.render.film_transparent = True
scene.cycles.samples = 128
scene.cycles.sampling_pattern = 'TABULATED_SOBOL'
scene.cycles.use_adaptive_sampling = False
scene.cycles.use_light_tree = False
scene.cycles.max_bounces = 18
scene.eevee.light_threshold = 0.036
scene.view_settings.view_transform = 'Filmic'
bpy.context.view_layer.update()
